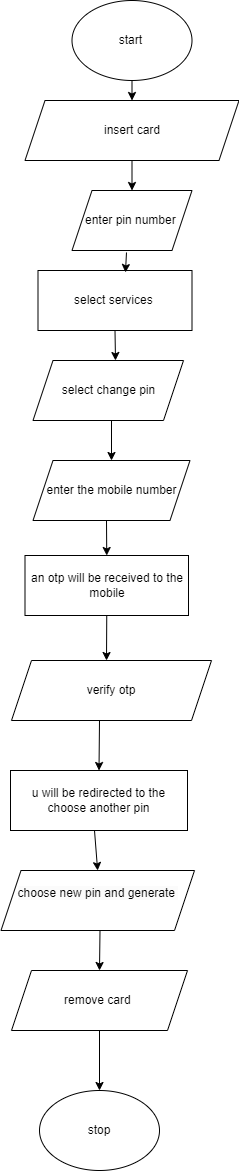

The diagram above was exported from draw.io. Its source (the exported page's mxGraphModel, read from the mxfile embedded in the PNG):
<mxGraphModel dx="880" dy="444" grid="1" gridSize="10" guides="1" tooltips="1" connect="1" arrows="1" fold="1" page="1" pageScale="1" pageWidth="827" pageHeight="1169" math="0" shadow="0">
  <root>
    <mxCell id="0" />
    <mxCell id="1" parent="0" />
    <mxCell id="wmlGGQLrmniKZp2DgoPr-1" value="start&amp;nbsp;" style="ellipse;whiteSpace=wrap;html=1;" parent="1" vertex="1">
      <mxGeometry x="357.5" y="30" width="120" height="80" as="geometry" />
    </mxCell>
    <mxCell id="wmlGGQLrmniKZp2DgoPr-2" value="insert card" style="shape=parallelogram;perimeter=parallelogramPerimeter;whiteSpace=wrap;html=1;fixedSize=1;" parent="1" vertex="1">
      <mxGeometry x="310.5" y="130" width="214" height="60" as="geometry" />
    </mxCell>
    <mxCell id="wmlGGQLrmniKZp2DgoPr-3" value="select services&amp;nbsp;" style="whiteSpace=wrap;html=1;" parent="1" vertex="1">
      <mxGeometry x="323.5" y="300" width="154" height="60" as="geometry" />
    </mxCell>
    <mxCell id="wmlGGQLrmniKZp2DgoPr-5" value="enter the mobile number" style="shape=parallelogram;perimeter=parallelogramPerimeter;whiteSpace=wrap;html=1;fixedSize=1;" parent="1" vertex="1">
      <mxGeometry x="318.5" y="490" width="157" height="60" as="geometry" />
    </mxCell>
    <mxCell id="wmlGGQLrmniKZp2DgoPr-6" value="an otp will be received to the&lt;br&gt;mobile" style="whiteSpace=wrap;html=1;" parent="1" vertex="1">
      <mxGeometry x="310.5" y="585" width="163.5" height="60" as="geometry" />
    </mxCell>
    <mxCell id="wmlGGQLrmniKZp2DgoPr-7" value="verify otp" style="shape=parallelogram;perimeter=parallelogramPerimeter;whiteSpace=wrap;html=1;fixedSize=1;" parent="1" vertex="1">
      <mxGeometry x="297" y="690" width="200" height="60" as="geometry" />
    </mxCell>
    <mxCell id="wmlGGQLrmniKZp2DgoPr-8" value="u will be redirected to the&lt;br&gt;choose another pin" style="whiteSpace=wrap;html=1;" parent="1" vertex="1">
      <mxGeometry x="296" y="800" width="177" height="60" as="geometry" />
    </mxCell>
    <mxCell id="wmlGGQLrmniKZp2DgoPr-10" value="remove card&amp;nbsp;" style="shape=parallelogram;perimeter=parallelogramPerimeter;whiteSpace=wrap;html=1;fixedSize=1;" parent="1" vertex="1">
      <mxGeometry x="297" y="1000" width="176" height="60" as="geometry" />
    </mxCell>
    <mxCell id="wmlGGQLrmniKZp2DgoPr-11" value="stop" style="ellipse;whiteSpace=wrap;html=1;" parent="1" vertex="1">
      <mxGeometry x="325" y="1120" width="120" height="80" as="geometry" />
    </mxCell>
    <mxCell id="wmlGGQLrmniKZp2DgoPr-12" value="" style="endArrow=classic;html=1;rounded=0;exitX=0.5;exitY=1;exitDx=0;exitDy=0;entryX=0.5;entryY=0;entryDx=0;entryDy=0;" parent="1" source="wmlGGQLrmniKZp2DgoPr-10" target="wmlGGQLrmniKZp2DgoPr-11" edge="1">
      <mxGeometry width="50" height="50" relative="1" as="geometry">
        <mxPoint x="400" y="1130" as="sourcePoint" />
        <mxPoint x="450" y="1080" as="targetPoint" />
      </mxGeometry>
    </mxCell>
    <mxCell id="wmlGGQLrmniKZp2DgoPr-13" value="" style="endArrow=classic;html=1;rounded=0;exitX=0.5;exitY=1;exitDx=0;exitDy=0;entryX=0.5;entryY=0;entryDx=0;entryDy=0;" parent="1" target="wmlGGQLrmniKZp2DgoPr-10" edge="1">
      <mxGeometry width="50" height="50" relative="1" as="geometry">
        <mxPoint x="385.5" y="960" as="sourcePoint" />
        <mxPoint x="440" y="930" as="targetPoint" />
      </mxGeometry>
    </mxCell>
    <mxCell id="wmlGGQLrmniKZp2DgoPr-15" value="" style="endArrow=classic;html=1;rounded=0;" parent="1" edge="1">
      <mxGeometry width="50" height="50" relative="1" as="geometry">
        <mxPoint x="380" y="860" as="sourcePoint" />
        <mxPoint x="383.1428571428571" y="900" as="targetPoint" />
      </mxGeometry>
    </mxCell>
    <mxCell id="wmlGGQLrmniKZp2DgoPr-16" value="" style="endArrow=classic;html=1;rounded=0;exitX=0.44;exitY=1;exitDx=0;exitDy=0;exitPerimeter=0;entryX=0.5;entryY=0;entryDx=0;entryDy=0;" parent="1" source="wmlGGQLrmniKZp2DgoPr-7" target="wmlGGQLrmniKZp2DgoPr-8" edge="1">
      <mxGeometry width="50" height="50" relative="1" as="geometry">
        <mxPoint x="400" y="830" as="sourcePoint" />
        <mxPoint x="450" y="780" as="targetPoint" />
      </mxGeometry>
    </mxCell>
    <mxCell id="wmlGGQLrmniKZp2DgoPr-17" value="" style="endArrow=classic;html=1;rounded=0;exitX=0.5;exitY=1;exitDx=0;exitDy=0;" parent="1" source="wmlGGQLrmniKZp2DgoPr-6" edge="1">
      <mxGeometry width="50" height="50" relative="1" as="geometry">
        <mxPoint x="390" y="650" as="sourcePoint" />
        <mxPoint x="392" y="690" as="targetPoint" />
      </mxGeometry>
    </mxCell>
    <mxCell id="wmlGGQLrmniKZp2DgoPr-18" value="" style="endArrow=classic;html=1;rounded=0;entryX=0.5;entryY=0;entryDx=0;entryDy=0;" parent="1" target="wmlGGQLrmniKZp2DgoPr-6" edge="1">
      <mxGeometry width="50" height="50" relative="1" as="geometry">
        <mxPoint x="392" y="550" as="sourcePoint" />
        <mxPoint x="460" y="520" as="targetPoint" />
      </mxGeometry>
    </mxCell>
    <mxCell id="wmlGGQLrmniKZp2DgoPr-19" value="" style="endArrow=classic;html=1;rounded=0;entryX=0.5;entryY=0;entryDx=0;entryDy=0;" parent="1" target="wmlGGQLrmniKZp2DgoPr-5" edge="1">
      <mxGeometry width="50" height="50" relative="1" as="geometry">
        <mxPoint x="397" y="450" as="sourcePoint" />
        <mxPoint x="430" y="440" as="targetPoint" />
      </mxGeometry>
    </mxCell>
    <mxCell id="wmlGGQLrmniKZp2DgoPr-20" value="" style="endArrow=classic;html=1;rounded=0;exitX=0.5;exitY=1;exitDx=0;exitDy=0;entryX=0.5;entryY=0;entryDx=0;entryDy=0;" parent="1" source="wmlGGQLrmniKZp2DgoPr-3" edge="1">
      <mxGeometry width="50" height="50" relative="1" as="geometry">
        <mxPoint x="400" y="350" as="sourcePoint" />
        <mxPoint x="401" y="390" as="targetPoint" />
      </mxGeometry>
    </mxCell>
    <mxCell id="wmlGGQLrmniKZp2DgoPr-23" value="" style="endArrow=classic;html=1;rounded=0;exitX=0.5;exitY=1;exitDx=0;exitDy=0;entryX=0.5;entryY=0;entryDx=0;entryDy=0;" parent="1" source="wmlGGQLrmniKZp2DgoPr-1" target="wmlGGQLrmniKZp2DgoPr-2" edge="1">
      <mxGeometry width="50" height="50" relative="1" as="geometry">
        <mxPoint x="430" y="160" as="sourcePoint" />
        <mxPoint x="480" y="110" as="targetPoint" />
      </mxGeometry>
    </mxCell>
    <mxCell id="r6mFzfNPMD17Dw5-UgH--1" value="enter pin number&amp;nbsp;" style="shape=parallelogram;perimeter=parallelogramPerimeter;whiteSpace=wrap;html=1;fixedSize=1;" vertex="1" parent="1">
      <mxGeometry x="357.5" y="220" width="120" height="60" as="geometry" />
    </mxCell>
    <mxCell id="r6mFzfNPMD17Dw5-UgH--2" value="" style="endArrow=classic;html=1;rounded=0;exitX=0.5;exitY=1;exitDx=0;exitDy=0;entryX=0.5;entryY=0;entryDx=0;entryDy=0;" edge="1" parent="1" source="wmlGGQLrmniKZp2DgoPr-2" target="r6mFzfNPMD17Dw5-UgH--1">
      <mxGeometry width="50" height="50" relative="1" as="geometry">
        <mxPoint x="560" y="170" as="sourcePoint" />
        <mxPoint x="610" y="120" as="targetPoint" />
      </mxGeometry>
    </mxCell>
    <mxCell id="r6mFzfNPMD17Dw5-UgH--3" value="" style="endArrow=classic;html=1;rounded=0;exitX=0.454;exitY=1.033;exitDx=0;exitDy=0;exitPerimeter=0;entryX=0.568;entryY=0.033;entryDx=0;entryDy=0;entryPerimeter=0;" edge="1" parent="1" source="r6mFzfNPMD17Dw5-UgH--1" target="wmlGGQLrmniKZp2DgoPr-3">
      <mxGeometry width="50" height="50" relative="1" as="geometry">
        <mxPoint x="490" y="280" as="sourcePoint" />
        <mxPoint x="540" y="230" as="targetPoint" />
      </mxGeometry>
    </mxCell>
    <mxCell id="r6mFzfNPMD17Dw5-UgH--4" value="select change pin" style="shape=parallelogram;perimeter=parallelogramPerimeter;whiteSpace=wrap;html=1;fixedSize=1;" vertex="1" parent="1">
      <mxGeometry x="318.5" y="390" width="150.5" height="60" as="geometry" />
    </mxCell>
    <mxCell id="r6mFzfNPMD17Dw5-UgH--8" value="&#10;&lt;span style=&quot;color: rgb(0, 0, 0); font-family: Helvetica; font-size: 12px; font-style: normal; font-variant-ligatures: normal; font-variant-caps: normal; font-weight: 400; letter-spacing: normal; orphans: 2; text-align: center; text-indent: 0px; text-transform: none; widows: 2; word-spacing: 0px; -webkit-text-stroke-width: 0px; background-color: rgb(251, 251, 251); text-decoration-thickness: initial; text-decoration-style: initial; text-decoration-color: initial; float: none; display: inline !important;&quot;&gt;choose new pin and generate&amp;nbsp;&lt;/span&gt;&#10;&#10;" style="shape=parallelogram;perimeter=parallelogramPerimeter;whiteSpace=wrap;html=1;fixedSize=1;" vertex="1" parent="1">
      <mxGeometry x="286.5" y="900" width="193.5" height="60" as="geometry" />
    </mxCell>
  </root>
</mxGraphModel>